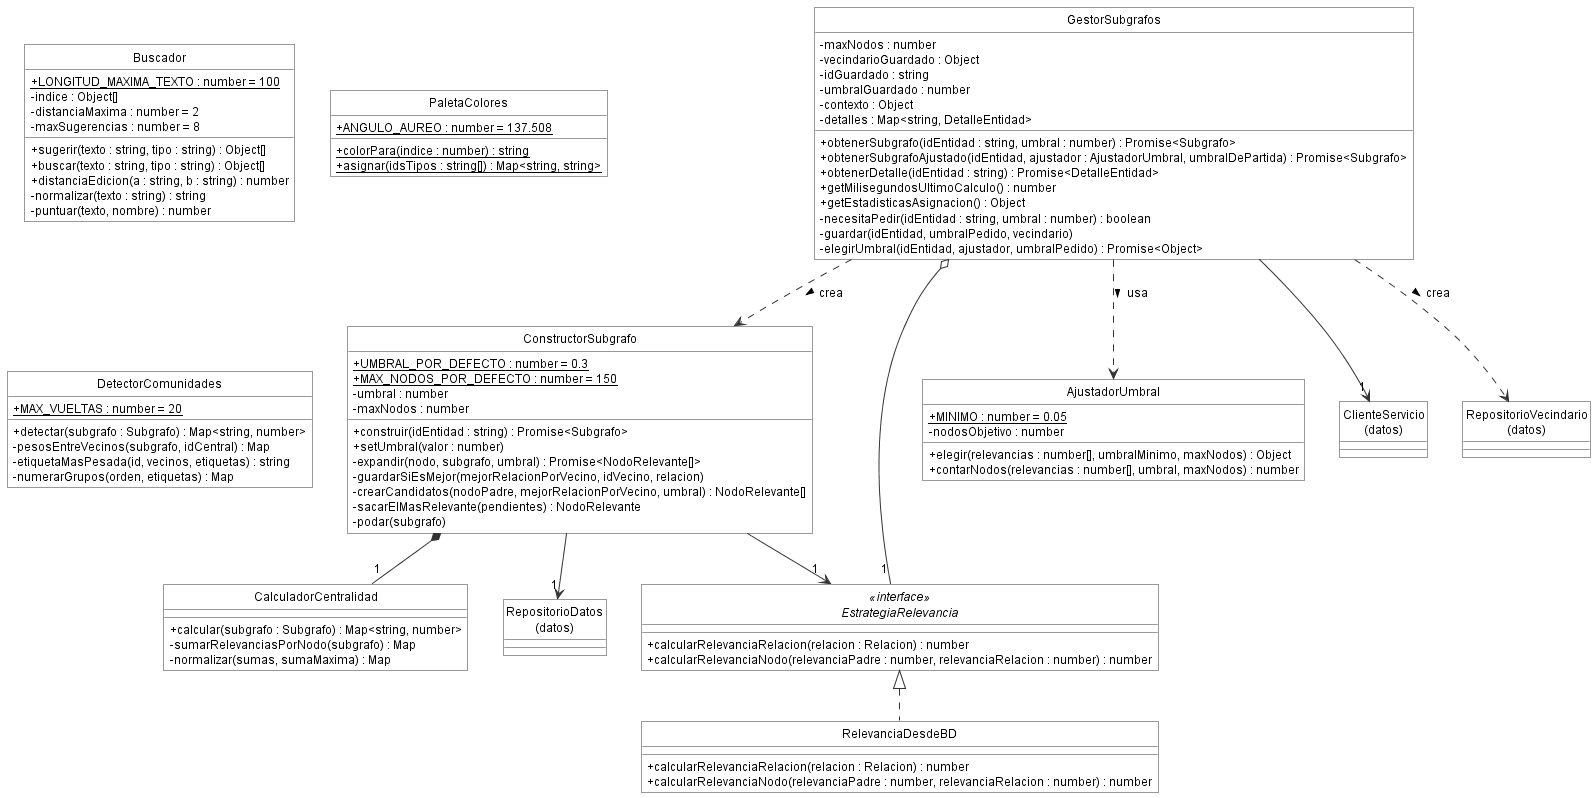

The diagram above was rendered by PlantUML. Its source (embedded in the PNG):
@startuml clases_logica_subgrafo
' Paquete logica (cliente), parte 1: obtención y cálculo del subgrafo.
!include estilo.iuml
skinparam nodesep 35
skinparam ranksep 50

class GestorSubgrafos {
  - maxNodos : number
  - vecindarioGuardado : Object
  - idGuardado : string
  - umbralGuardado : number
  - contexto : Object
  - detalles : Map<string, DetalleEntidad>
  + obtenerSubgrafo(idEntidad : string, umbral : number) : Promise<Subgrafo>
  + obtenerSubgrafoAjustado(idEntidad, ajustador : AjustadorUmbral, umbralDePartida) : Promise<Subgrafo>
  + obtenerDetalle(idEntidad : string) : Promise<DetalleEntidad>
  + getMilisegundosUltimoCalculo() : number
  + getEstadisticasAsignacion() : Object
  - necesitaPedir(idEntidad : string, umbral : number) : boolean
  - guardar(idEntidad, umbralPedido, vecindario)
  - elegirUmbral(idEntidad, ajustador, umbralPedido) : Promise<Object>
}

class ConstructorSubgrafo {
  + {static} UMBRAL_POR_DEFECTO : number = 0.3
  + {static} MAX_NODOS_POR_DEFECTO : number = 150
  - umbral : number
  - maxNodos : number
  + construir(idEntidad : string) : Promise<Subgrafo>
  + setUmbral(valor : number)
  - expandir(nodo, subgrafo, umbral) : Promise<NodoRelevante[]>
  - guardarSiEsMejor(mejorRelacionPorVecino, idVecino, relacion)
  - crearCandidatos(nodoPadre, mejorRelacionPorVecino, umbral) : NodoRelevante[]
  - sacarElMasRelevante(pendientes) : NodoRelevante
  - podar(subgrafo)
}

interface EstrategiaRelevancia <<interface>> {
  + calcularRelevanciaRelacion(relacion : Relacion) : number
  + calcularRelevanciaNodo(relevanciaPadre : number, relevanciaRelacion : number) : number
}
class RelevanciaDesdeBD {
  + calcularRelevanciaRelacion(relacion : Relacion) : number
  + calcularRelevanciaNodo(relevanciaPadre : number, relevanciaRelacion : number) : number
}

class CalculadorCentralidad {
  + calcular(subgrafo : Subgrafo) : Map<string, number>
  - sumarRelevanciasPorNodo(subgrafo) : Map
  - normalizar(sumas, sumaMaxima) : Map
}

class AjustadorUmbral {
  + {static} MINIMO : number = 0.05
  - nodosObjetivo : number
  + elegir(relevancias : number[], umbralMinimo, maxNodos) : Object
  + contarNodos(relevancias : number[], umbral, maxNodos) : number
}

class Buscador {
  + {static} LONGITUD_MAXIMA_TEXTO : number = 100
  - indice : Object[]
  - distanciaMaxima : number = 2
  - maxSugerencias : number = 8
  + sugerir(texto : string, tipo : string) : Object[]
  + buscar(texto : string, tipo : string) : Object[]
  + distanciaEdicion(a : string, b : string) : number
  - normalizar(texto : string) : string
  - puntuar(texto, nombre) : number
}

class PaletaColores {
  + {static} ANGULO_AUREO : number = 137.508
  + {static} colorPara(indice : number) : string
  + {static} asignar(idsTipos : string[]) : Map<string, string>
}

class DetectorComunidades {
  + {static} MAX_VUELTAS : number = 20
  + detectar(subgrafo : Subgrafo) : Map<string, number>
  - pesosEntreVecinos(subgrafo, idCentral) : Map
  - etiquetaMasPesada(id, vecinos, etiquetas) : string
  - numerarGrupos(orden, etiquetas) : Map
}

GestorSubgrafos --> "1" "ClienteServicio\n(datos)"
GestorSubgrafos o-- "1" EstrategiaRelevancia
GestorSubgrafos ..> ConstructorSubgrafo : crea >
GestorSubgrafos ..> "RepositorioVecindario\n(datos)" : crea >
GestorSubgrafos ..> AjustadorUmbral : usa >
ConstructorSubgrafo --> "1" "RepositorioDatos\n(datos)"
ConstructorSubgrafo --> "1" EstrategiaRelevancia
ConstructorSubgrafo *-- "1" CalculadorCentralidad
EstrategiaRelevancia <|.. RelevanciaDesdeBD
@enduml